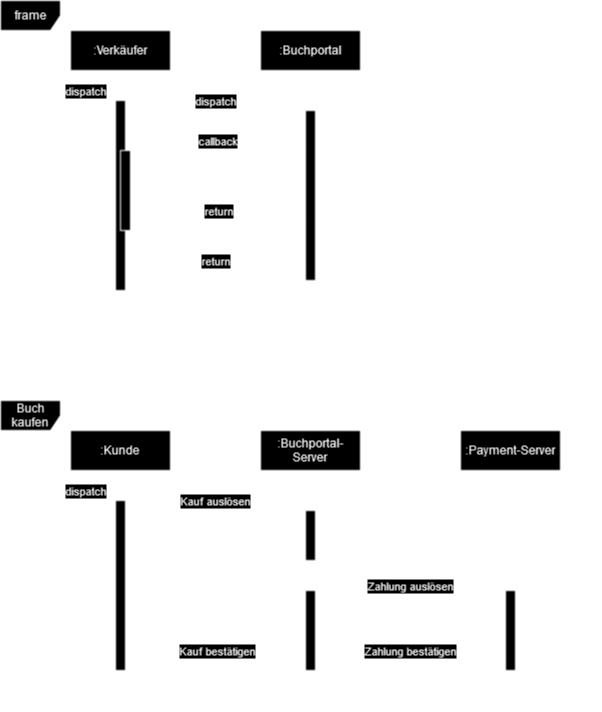

The diagram above was exported from draw.io. Its source (the exported page's mxGraphModel, read from the mxfile embedded in the PNG):
<mxGraphModel dx="840" dy="520" grid="1" gridSize="10" guides="1" tooltips="1" connect="1" arrows="1" fold="1" page="1" pageScale="1" pageWidth="850" pageHeight="1100" math="0" shadow="0">
  <root>
    <mxCell id="0" />
    <mxCell id="1" parent="0" />
    <mxCell id="5Wx9MEwxo0KDOVxrdH55-1" value="frame" style="shape=umlFrame;whiteSpace=wrap;html=1;pointerEvents=0;" vertex="1" parent="1">
      <mxGeometry x="100" y="70" width="420" height="340" as="geometry" />
    </mxCell>
    <mxCell id="aM9ryv3xv72pqoxQDRHE-1" value=":Verkäufer" style="shape=umlLifeline;perimeter=lifelinePerimeter;whiteSpace=wrap;html=1;container=0;dropTarget=0;collapsible=0;recursiveResize=0;outlineConnect=0;portConstraint=eastwest;newEdgeStyle={&quot;edgeStyle&quot;:&quot;elbowEdgeStyle&quot;,&quot;elbow&quot;:&quot;vertical&quot;,&quot;curved&quot;:0,&quot;rounded&quot;:0};" parent="1" vertex="1">
      <mxGeometry x="170" y="100" width="100" height="300" as="geometry" />
    </mxCell>
    <mxCell id="aM9ryv3xv72pqoxQDRHE-2" value="" style="html=1;points=[];perimeter=orthogonalPerimeter;outlineConnect=0;targetShapes=umlLifeline;portConstraint=eastwest;newEdgeStyle={&quot;edgeStyle&quot;:&quot;elbowEdgeStyle&quot;,&quot;elbow&quot;:&quot;vertical&quot;,&quot;curved&quot;:0,&quot;rounded&quot;:0};" parent="aM9ryv3xv72pqoxQDRHE-1" vertex="1">
      <mxGeometry x="45" y="70" width="10" height="190" as="geometry" />
    </mxCell>
    <mxCell id="aM9ryv3xv72pqoxQDRHE-3" value="dispatch" style="html=1;verticalAlign=bottom;startArrow=oval;endArrow=block;startSize=8;edgeStyle=elbowEdgeStyle;elbow=vertical;curved=0;rounded=0;" parent="aM9ryv3xv72pqoxQDRHE-1" target="aM9ryv3xv72pqoxQDRHE-2" edge="1">
      <mxGeometry relative="1" as="geometry">
        <mxPoint x="-15" y="70" as="sourcePoint" />
      </mxGeometry>
    </mxCell>
    <mxCell id="aM9ryv3xv72pqoxQDRHE-4" value="" style="html=1;points=[];perimeter=orthogonalPerimeter;outlineConnect=0;targetShapes=umlLifeline;portConstraint=eastwest;newEdgeStyle={&quot;edgeStyle&quot;:&quot;elbowEdgeStyle&quot;,&quot;elbow&quot;:&quot;vertical&quot;,&quot;curved&quot;:0,&quot;rounded&quot;:0};" parent="aM9ryv3xv72pqoxQDRHE-1" vertex="1">
      <mxGeometry x="50" y="120" width="10" height="80" as="geometry" />
    </mxCell>
    <mxCell id="aM9ryv3xv72pqoxQDRHE-5" value=":Buchportal" style="shape=umlLifeline;perimeter=lifelinePerimeter;whiteSpace=wrap;html=1;container=0;dropTarget=0;collapsible=0;recursiveResize=0;outlineConnect=0;portConstraint=eastwest;newEdgeStyle={&quot;edgeStyle&quot;:&quot;elbowEdgeStyle&quot;,&quot;elbow&quot;:&quot;vertical&quot;,&quot;curved&quot;:0,&quot;rounded&quot;:0};" parent="1" vertex="1">
      <mxGeometry x="360" y="100" width="100" height="300" as="geometry" />
    </mxCell>
    <mxCell id="aM9ryv3xv72pqoxQDRHE-6" value="" style="html=1;points=[];perimeter=orthogonalPerimeter;outlineConnect=0;targetShapes=umlLifeline;portConstraint=eastwest;newEdgeStyle={&quot;edgeStyle&quot;:&quot;elbowEdgeStyle&quot;,&quot;elbow&quot;:&quot;vertical&quot;,&quot;curved&quot;:0,&quot;rounded&quot;:0};" parent="aM9ryv3xv72pqoxQDRHE-5" vertex="1">
      <mxGeometry x="45" y="80" width="10" height="170" as="geometry" />
    </mxCell>
    <mxCell id="aM9ryv3xv72pqoxQDRHE-7" value="dispatch" style="html=1;verticalAlign=bottom;endArrow=block;edgeStyle=elbowEdgeStyle;elbow=vertical;curved=0;rounded=0;" parent="1" source="aM9ryv3xv72pqoxQDRHE-2" target="aM9ryv3xv72pqoxQDRHE-6" edge="1">
      <mxGeometry relative="1" as="geometry">
        <mxPoint x="335" y="190" as="sourcePoint" />
        <Array as="points">
          <mxPoint x="320" y="180" />
        </Array>
      </mxGeometry>
    </mxCell>
    <mxCell id="aM9ryv3xv72pqoxQDRHE-8" value="return" style="html=1;verticalAlign=bottom;endArrow=open;dashed=1;endSize=8;edgeStyle=elbowEdgeStyle;elbow=vertical;curved=0;rounded=0;" parent="1" source="aM9ryv3xv72pqoxQDRHE-6" target="aM9ryv3xv72pqoxQDRHE-2" edge="1">
      <mxGeometry relative="1" as="geometry">
        <mxPoint x="335" y="265" as="targetPoint" />
        <Array as="points">
          <mxPoint x="330" y="340" />
        </Array>
      </mxGeometry>
    </mxCell>
    <mxCell id="aM9ryv3xv72pqoxQDRHE-9" value="callback" style="html=1;verticalAlign=bottom;endArrow=block;edgeStyle=elbowEdgeStyle;elbow=vertical;curved=0;rounded=0;" parent="1" source="aM9ryv3xv72pqoxQDRHE-6" target="aM9ryv3xv72pqoxQDRHE-4" edge="1">
      <mxGeometry relative="1" as="geometry">
        <mxPoint x="315" y="220" as="sourcePoint" />
        <Array as="points">
          <mxPoint x="330" y="220" />
        </Array>
      </mxGeometry>
    </mxCell>
    <mxCell id="aM9ryv3xv72pqoxQDRHE-10" value="return" style="html=1;verticalAlign=bottom;endArrow=open;dashed=1;endSize=8;edgeStyle=elbowEdgeStyle;elbow=vertical;curved=0;rounded=0;" parent="1" source="aM9ryv3xv72pqoxQDRHE-4" target="aM9ryv3xv72pqoxQDRHE-6" edge="1">
      <mxGeometry relative="1" as="geometry">
        <mxPoint x="315" y="295" as="targetPoint" />
        <Array as="points">
          <mxPoint x="320" y="290" />
        </Array>
      </mxGeometry>
    </mxCell>
    <mxCell id="5Wx9MEwxo0KDOVxrdH55-2" value="Buch kaufen" style="shape=umlFrame;whiteSpace=wrap;html=1;pointerEvents=0;" vertex="1" parent="1">
      <mxGeometry x="100" y="470" width="600" height="310" as="geometry" />
    </mxCell>
    <mxCell id="5Wx9MEwxo0KDOVxrdH55-3" value=":Kunde" style="shape=umlLifeline;perimeter=lifelinePerimeter;whiteSpace=wrap;html=1;container=0;dropTarget=0;collapsible=0;recursiveResize=0;outlineConnect=0;portConstraint=eastwest;newEdgeStyle={&quot;edgeStyle&quot;:&quot;elbowEdgeStyle&quot;,&quot;elbow&quot;:&quot;vertical&quot;,&quot;curved&quot;:0,&quot;rounded&quot;:0};" vertex="1" parent="1">
      <mxGeometry x="170" y="500" width="100" height="240" as="geometry" />
    </mxCell>
    <mxCell id="5Wx9MEwxo0KDOVxrdH55-4" value="" style="html=1;points=[];perimeter=orthogonalPerimeter;outlineConnect=0;targetShapes=umlLifeline;portConstraint=eastwest;newEdgeStyle={&quot;edgeStyle&quot;:&quot;elbowEdgeStyle&quot;,&quot;elbow&quot;:&quot;vertical&quot;,&quot;curved&quot;:0,&quot;rounded&quot;:0};" vertex="1" parent="5Wx9MEwxo0KDOVxrdH55-3">
      <mxGeometry x="45" y="70" width="10" height="170" as="geometry" />
    </mxCell>
    <mxCell id="5Wx9MEwxo0KDOVxrdH55-5" value="dispatch" style="html=1;verticalAlign=bottom;startArrow=oval;endArrow=block;startSize=8;edgeStyle=elbowEdgeStyle;elbow=vertical;curved=0;rounded=0;" edge="1" parent="5Wx9MEwxo0KDOVxrdH55-3" target="5Wx9MEwxo0KDOVxrdH55-4">
      <mxGeometry relative="1" as="geometry">
        <mxPoint x="-15" y="70" as="sourcePoint" />
      </mxGeometry>
    </mxCell>
    <mxCell id="5Wx9MEwxo0KDOVxrdH55-7" value=":Buchportal-Server" style="shape=umlLifeline;perimeter=lifelinePerimeter;whiteSpace=wrap;html=1;container=0;dropTarget=0;collapsible=0;recursiveResize=0;outlineConnect=0;portConstraint=eastwest;newEdgeStyle={&quot;edgeStyle&quot;:&quot;elbowEdgeStyle&quot;,&quot;elbow&quot;:&quot;vertical&quot;,&quot;curved&quot;:0,&quot;rounded&quot;:0};" vertex="1" parent="1">
      <mxGeometry x="360" y="500" width="100" height="180" as="geometry" />
    </mxCell>
    <mxCell id="5Wx9MEwxo0KDOVxrdH55-8" value="" style="html=1;points=[];perimeter=orthogonalPerimeter;outlineConnect=0;targetShapes=umlLifeline;portConstraint=eastwest;newEdgeStyle={&quot;edgeStyle&quot;:&quot;elbowEdgeStyle&quot;,&quot;elbow&quot;:&quot;vertical&quot;,&quot;curved&quot;:0,&quot;rounded&quot;:0};" vertex="1" parent="5Wx9MEwxo0KDOVxrdH55-7">
      <mxGeometry x="45" y="80" width="10" height="50" as="geometry" />
    </mxCell>
    <mxCell id="5Wx9MEwxo0KDOVxrdH55-9" value="Kauf auslösen" style="html=1;verticalAlign=bottom;endArrow=block;edgeStyle=elbowEdgeStyle;elbow=horizontal;curved=0;rounded=0;" edge="1" parent="1" source="5Wx9MEwxo0KDOVxrdH55-4" target="5Wx9MEwxo0KDOVxrdH55-8">
      <mxGeometry relative="1" as="geometry">
        <mxPoint x="335" y="590" as="sourcePoint" />
        <Array as="points">
          <mxPoint x="320" y="580" />
        </Array>
      </mxGeometry>
    </mxCell>
    <mxCell id="5Wx9MEwxo0KDOVxrdH55-10" value="Kauf bestätigen" style="html=1;verticalAlign=bottom;endArrow=open;dashed=1;endSize=8;edgeStyle=elbowEdgeStyle;elbow=vertical;curved=0;rounded=0;" edge="1" parent="1" source="5Wx9MEwxo0KDOVxrdH55-18">
      <mxGeometry relative="1" as="geometry">
        <mxPoint x="230" y="730" as="targetPoint" />
        <Array as="points">
          <mxPoint x="335" y="730" />
        </Array>
        <mxPoint x="415" y="620" as="sourcePoint" />
      </mxGeometry>
    </mxCell>
    <mxCell id="5Wx9MEwxo0KDOVxrdH55-13" value=":Payment-Server" style="shape=umlLifeline;perimeter=lifelinePerimeter;whiteSpace=wrap;html=1;container=0;dropTarget=0;collapsible=0;recursiveResize=0;outlineConnect=0;portConstraint=eastwest;newEdgeStyle={&quot;edgeStyle&quot;:&quot;elbowEdgeStyle&quot;,&quot;elbow&quot;:&quot;vertical&quot;,&quot;curved&quot;:0,&quot;rounded&quot;:0};" vertex="1" parent="1">
      <mxGeometry x="560" y="500" width="100" height="180" as="geometry" />
    </mxCell>
    <mxCell id="5Wx9MEwxo0KDOVxrdH55-15" value="Zahlung auslösen" style="html=1;verticalAlign=bottom;endArrow=block;edgeStyle=elbowEdgeStyle;elbow=vertical;curved=0;rounded=0;" edge="1" parent="1" target="5Wx9MEwxo0KDOVxrdH55-14">
      <mxGeometry relative="1" as="geometry">
        <mxPoint x="415" y="664.5" as="sourcePoint" />
        <Array as="points">
          <mxPoint x="510" y="664.5" />
        </Array>
        <mxPoint x="595" y="664.5" as="targetPoint" />
      </mxGeometry>
    </mxCell>
    <mxCell id="5Wx9MEwxo0KDOVxrdH55-18" value="" style="html=1;points=[[0,0,0,0,5],[0,1,0,0,-5],[1,0,0,0,5],[1,1,0,0,-5]];perimeter=orthogonalPerimeter;outlineConnect=0;targetShapes=umlLifeline;portConstraint=eastwest;newEdgeStyle={&quot;curved&quot;:0,&quot;rounded&quot;:0};" vertex="1" parent="1">
      <mxGeometry x="405" y="660" width="10" height="80" as="geometry" />
    </mxCell>
    <mxCell id="5Wx9MEwxo0KDOVxrdH55-14" value="" style="html=1;points=[];perimeter=orthogonalPerimeter;outlineConnect=0;targetShapes=umlLifeline;portConstraint=eastwest;newEdgeStyle={&quot;edgeStyle&quot;:&quot;elbowEdgeStyle&quot;,&quot;elbow&quot;:&quot;vertical&quot;,&quot;curved&quot;:0,&quot;rounded&quot;:0};" vertex="1" parent="1">
      <mxGeometry x="605" y="660" width="10" height="80" as="geometry" />
    </mxCell>
    <mxCell id="5Wx9MEwxo0KDOVxrdH55-20" value="Zahlung bestätigen" style="html=1;verticalAlign=bottom;endArrow=open;dashed=1;endSize=8;curved=0;rounded=0;" edge="1" parent="1" target="5Wx9MEwxo0KDOVxrdH55-18">
      <mxGeometry relative="1" as="geometry">
        <mxPoint x="605" y="730" as="sourcePoint" />
        <mxPoint x="525" y="730" as="targetPoint" />
      </mxGeometry>
    </mxCell>
  </root>
</mxGraphModel>